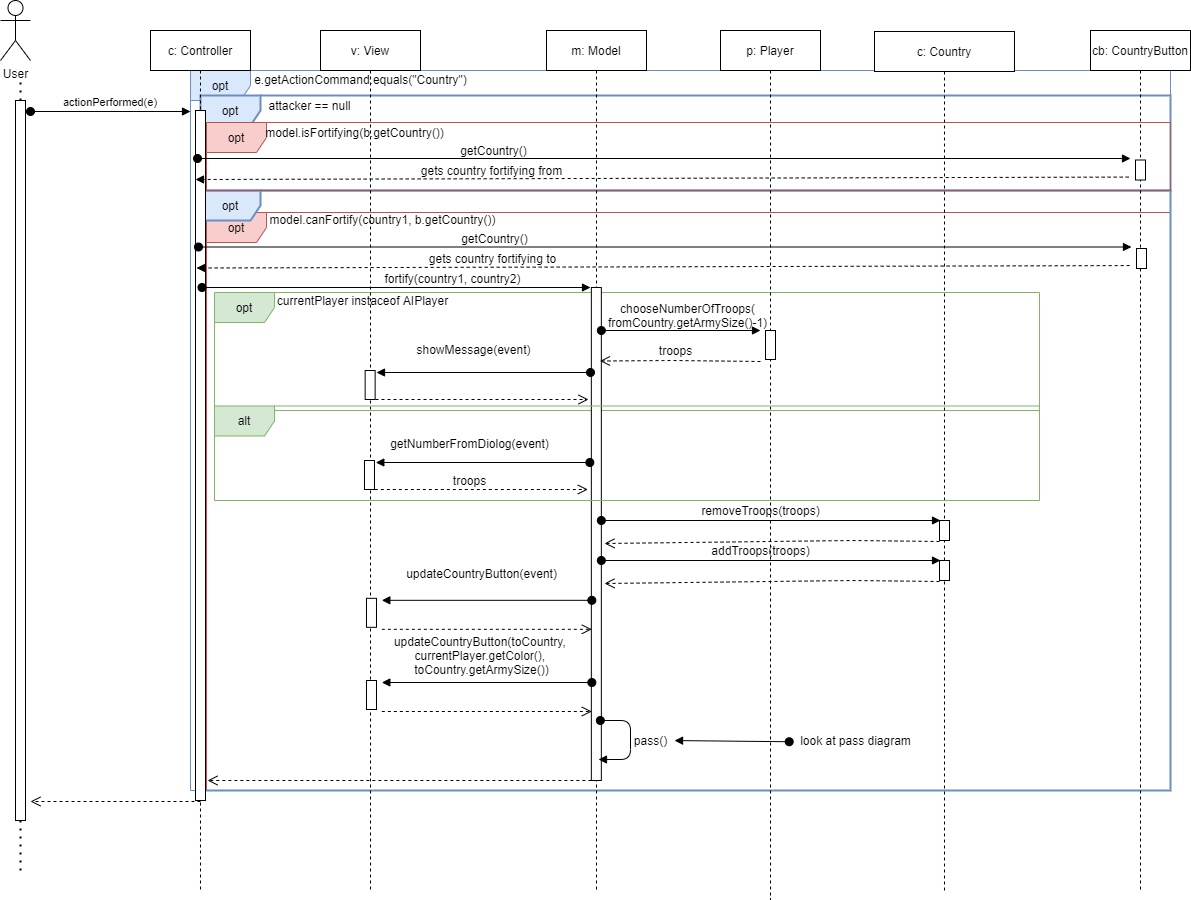

The diagram above was exported from draw.io. Its source (the exported page's mxGraphModel, read from the mxfile embedded in the PNG):
<mxGraphModel dx="1422" dy="781" grid="1" gridSize="10" guides="1" tooltips="1" connect="1" arrows="1" fold="1" page="1" pageScale="1" pageWidth="850" pageHeight="1100" math="0" shadow="0">
  <root>
    <mxCell id="0" />
    <mxCell id="1" parent="0" />
    <mxCell id="CyYgTcW8eovVJ2DSFFCB-526" value="opt" style="shape=umlFrame;whiteSpace=wrap;html=1;fillColor=#f8cecc;strokeColor=#b85450;" vertex="1" parent="1">
      <mxGeometry x="266.01" y="412" width="963.99" height="578" as="geometry" />
    </mxCell>
    <mxCell id="CyYgTcW8eovVJ2DSFFCB-525" value="opt" style="shape=umlFrame;whiteSpace=wrap;html=1;strokeWidth=2;fillColor=#dae8fc;strokeColor=#6c8ebf;" vertex="1" parent="1">
      <mxGeometry x="260.01" y="390" width="969.99" height="600" as="geometry" />
    </mxCell>
    <mxCell id="CyYgTcW8eovVJ2DSFFCB-454" value="opt" style="shape=umlFrame;whiteSpace=wrap;html=1;fillColor=#dae8fc;strokeColor=#6c8ebf;" vertex="1" parent="1">
      <mxGeometry x="249.99" y="270" width="980.01" height="720" as="geometry" />
    </mxCell>
    <mxCell id="CyYgTcW8eovVJ2DSFFCB-455" value="opt" style="shape=umlFrame;whiteSpace=wrap;html=1;strokeWidth=2;fillColor=#dae8fc;strokeColor=#6c8ebf;" vertex="1" parent="1">
      <mxGeometry x="260.01" y="295" width="969.99" height="95" as="geometry" />
    </mxCell>
    <mxCell id="CyYgTcW8eovVJ2DSFFCB-456" value="opt" style="shape=umlFrame;whiteSpace=wrap;html=1;fillColor=#f8cecc;strokeColor=#b85450;" vertex="1" parent="1">
      <mxGeometry x="266.01" y="322" width="963.99" height="68" as="geometry" />
    </mxCell>
    <mxCell id="CyYgTcW8eovVJ2DSFFCB-457" value="opt" style="shape=umlFrame;whiteSpace=wrap;html=1;fillColor=#d5e8d4;strokeColor=#82b366;" vertex="1" parent="1">
      <mxGeometry x="274" y="492" width="825" height="118" as="geometry" />
    </mxCell>
    <mxCell id="CyYgTcW8eovVJ2DSFFCB-458" value="c: Country" style="shape=umlLifeline;perimeter=lifelinePerimeter;container=0;collapsible=0;recursiveResize=0;rounded=0;shadow=0;strokeWidth=1;" vertex="1" parent="1">
      <mxGeometry x="933.99" y="231" width="140" height="859" as="geometry" />
    </mxCell>
    <mxCell id="CyYgTcW8eovVJ2DSFFCB-459" value="showMessage(event)" style="text;html=1;align=center;verticalAlign=middle;resizable=0;points=[];autosize=1;" vertex="1" parent="1">
      <mxGeometry x="467.65999999999997" y="539" width="130" height="20" as="geometry" />
    </mxCell>
    <mxCell id="CyYgTcW8eovVJ2DSFFCB-460" value="v: View" style="shape=umlLifeline;perimeter=lifelinePerimeter;container=1;collapsible=0;recursiveResize=0;rounded=0;shadow=0;strokeWidth=1;" vertex="1" parent="1">
      <mxGeometry x="380" y="230" width="100" height="860" as="geometry" />
    </mxCell>
    <mxCell id="CyYgTcW8eovVJ2DSFFCB-461" value="" style="points=[];perimeter=orthogonalPerimeter;rounded=0;shadow=0;strokeWidth=1;" vertex="1" parent="CyYgTcW8eovVJ2DSFFCB-460">
      <mxGeometry x="44.64999999999998" y="340" width="10" height="29" as="geometry" />
    </mxCell>
    <mxCell id="CyYgTcW8eovVJ2DSFFCB-462" value="c: Controller" style="shape=umlLifeline;perimeter=lifelinePerimeter;container=1;collapsible=0;recursiveResize=0;rounded=0;shadow=0;strokeWidth=1;" vertex="1" parent="1">
      <mxGeometry x="210" y="230" width="99.99" height="860" as="geometry" />
    </mxCell>
    <mxCell id="CyYgTcW8eovVJ2DSFFCB-463" value="" style="points=[];perimeter=orthogonalPerimeter;rounded=0;shadow=0;strokeWidth=1;" vertex="1" parent="CyYgTcW8eovVJ2DSFFCB-462">
      <mxGeometry x="45" y="80" width="10" height="690" as="geometry" />
    </mxCell>
    <mxCell id="CyYgTcW8eovVJ2DSFFCB-464" value="User" style="shape=umlActor;verticalLabelPosition=bottom;verticalAlign=top;html=1;" vertex="1" parent="1">
      <mxGeometry x="60" y="200" width="30" height="60" as="geometry" />
    </mxCell>
    <mxCell id="CyYgTcW8eovVJ2DSFFCB-465" value="m: Model" style="shape=umlLifeline;perimeter=lifelinePerimeter;container=1;collapsible=0;recursiveResize=0;rounded=0;shadow=0;strokeWidth=1;" vertex="1" parent="1">
      <mxGeometry x="606" y="230" width="100" height="860" as="geometry" />
    </mxCell>
    <mxCell id="CyYgTcW8eovVJ2DSFFCB-466" value="" style="endArrow=none;dashed=1;html=1;dashPattern=1 3;strokeWidth=2;" edge="1" parent="1" source="CyYgTcW8eovVJ2DSFFCB-467">
      <mxGeometry width="50" height="50" relative="1" as="geometry">
        <mxPoint x="80" y="680" as="sourcePoint" />
        <mxPoint x="80" y="280" as="targetPoint" />
      </mxGeometry>
    </mxCell>
    <mxCell id="CyYgTcW8eovVJ2DSFFCB-467" value="" style="points=[];perimeter=orthogonalPerimeter;rounded=0;shadow=0;strokeWidth=1;" vertex="1" parent="1">
      <mxGeometry x="75" y="300" width="10" height="720" as="geometry" />
    </mxCell>
    <mxCell id="CyYgTcW8eovVJ2DSFFCB-468" value="" style="html=1;verticalAlign=bottom;endArrow=open;dashed=1;endSize=8;" edge="1" parent="1">
      <mxGeometry x="-0.0603" relative="1" as="geometry">
        <mxPoint x="260" y="1001" as="sourcePoint" />
        <mxPoint x="89.99000000000001" y="1001" as="targetPoint" />
        <mxPoint as="offset" />
        <Array as="points" />
      </mxGeometry>
    </mxCell>
    <mxCell id="CyYgTcW8eovVJ2DSFFCB-469" value="actionPerformed(e)" style="verticalAlign=bottom;startArrow=oval;endArrow=block;startSize=8;shadow=0;strokeWidth=1;" edge="1" parent="1">
      <mxGeometry relative="1" as="geometry">
        <mxPoint x="89.99000000000001" y="311" as="sourcePoint" />
        <mxPoint x="250" y="311" as="targetPoint" />
      </mxGeometry>
    </mxCell>
    <mxCell id="CyYgTcW8eovVJ2DSFFCB-470" value="e.getActionCommand.equals(&quot;Country&quot;)" style="text;html=1;align=center;verticalAlign=middle;resizable=0;points=[];autosize=1;" vertex="1" parent="1">
      <mxGeometry x="304.99" y="269" width="230" height="20" as="geometry" />
    </mxCell>
    <mxCell id="CyYgTcW8eovVJ2DSFFCB-471" value="p: Player" style="shape=umlLifeline;perimeter=lifelinePerimeter;container=1;collapsible=0;recursiveResize=0;rounded=0;shadow=0;strokeWidth=1;" vertex="1" parent="1">
      <mxGeometry x="780" y="230" width="100" height="869" as="geometry" />
    </mxCell>
    <mxCell id="CyYgTcW8eovVJ2DSFFCB-472" value="" style="points=[];perimeter=orthogonalPerimeter;rounded=0;shadow=0;strokeWidth=1;" vertex="1" parent="CyYgTcW8eovVJ2DSFFCB-471">
      <mxGeometry x="45" y="300" width="10" height="29" as="geometry" />
    </mxCell>
    <mxCell id="CyYgTcW8eovVJ2DSFFCB-473" value="currentPlayer instaceof AIPlayer" style="text;html=1;align=center;verticalAlign=middle;resizable=0;points=[];autosize=1;" vertex="1" parent="1">
      <mxGeometry x="327.26" y="490" width="190" height="20" as="geometry" />
    </mxCell>
    <mxCell id="CyYgTcW8eovVJ2DSFFCB-474" value="" style="verticalAlign=bottom;startArrow=oval;endArrow=block;startSize=8;shadow=0;strokeWidth=1;entryX=0.981;entryY=0.503;entryDx=0;entryDy=0;entryPerimeter=0;exitX=-0.01;exitY=0.562;exitDx=0;exitDy=0;exitPerimeter=0;" edge="1" parent="1" source="CyYgTcW8eovVJ2DSFFCB-523" target="CyYgTcW8eovVJ2DSFFCB-522">
      <mxGeometry relative="1" as="geometry">
        <mxPoint x="830" y="1150" as="sourcePoint" />
        <mxPoint x="825.3200000000005" y="1180" as="targetPoint" />
      </mxGeometry>
    </mxCell>
    <mxCell id="CyYgTcW8eovVJ2DSFFCB-475" value="" style="endArrow=none;dashed=1;html=1;dashPattern=1 3;strokeWidth=2;entryX=0.499;entryY=1;entryDx=0;entryDy=0;entryPerimeter=0;" edge="1" parent="1" target="CyYgTcW8eovVJ2DSFFCB-467">
      <mxGeometry width="50" height="50" relative="1" as="geometry">
        <mxPoint x="80" y="1070" as="sourcePoint" />
        <mxPoint x="79.99000000000001" y="1070" as="targetPoint" />
      </mxGeometry>
    </mxCell>
    <mxCell id="CyYgTcW8eovVJ2DSFFCB-476" value="attacker == null" style="text;html=1;align=center;verticalAlign=middle;resizable=0;points=[];autosize=1;" vertex="1" parent="1">
      <mxGeometry x="319.01" y="295" width="100" height="20" as="geometry" />
    </mxCell>
    <mxCell id="CyYgTcW8eovVJ2DSFFCB-477" value="model.isFortifying(b.getCountry())" style="text;html=1;align=center;verticalAlign=middle;resizable=0;points=[];autosize=1;" vertex="1" parent="1">
      <mxGeometry x="319.01" y="322" width="190" height="20" as="geometry" />
    </mxCell>
    <mxCell id="CyYgTcW8eovVJ2DSFFCB-478" value="" style="verticalAlign=bottom;startArrow=oval;endArrow=block;startSize=8;shadow=0;strokeWidth=1;" edge="1" parent="1">
      <mxGeometry relative="1" as="geometry">
        <mxPoint x="257.01" y="358" as="sourcePoint" />
        <mxPoint x="1190" y="358" as="targetPoint" />
        <Array as="points" />
      </mxGeometry>
    </mxCell>
    <mxCell id="CyYgTcW8eovVJ2DSFFCB-479" value="getCountry()" style="text;html=1;align=center;verticalAlign=middle;resizable=0;points=[];autosize=1;" vertex="1" parent="1">
      <mxGeometry x="513.01" y="339.5" width="80" height="20" as="geometry" />
    </mxCell>
    <mxCell id="CyYgTcW8eovVJ2DSFFCB-480" value="" style="verticalAlign=bottom;startArrow=none;endArrow=block;startSize=8;shadow=0;strokeWidth=1;dashed=1;startFill=0;exitX=-0.682;exitY=0.854;exitDx=0;exitDy=0;exitPerimeter=0;" edge="1" parent="1" source="CyYgTcW8eovVJ2DSFFCB-483">
      <mxGeometry relative="1" as="geometry">
        <mxPoint x="951.6099999999999" y="380" as="sourcePoint" />
        <mxPoint x="255.01" y="379" as="targetPoint" />
        <Array as="points" />
      </mxGeometry>
    </mxCell>
    <mxCell id="CyYgTcW8eovVJ2DSFFCB-481" value="gets country fortifying from" style="text;html=1;align=center;verticalAlign=middle;resizable=0;points=[];autosize=1;" vertex="1" parent="1">
      <mxGeometry x="471.01" y="359.5" width="160" height="20" as="geometry" />
    </mxCell>
    <mxCell id="CyYgTcW8eovVJ2DSFFCB-482" value="cb: CountryButton" style="shape=umlLifeline;perimeter=lifelinePerimeter;container=1;collapsible=0;recursiveResize=0;rounded=0;shadow=0;strokeWidth=1;" vertex="1" parent="1">
      <mxGeometry x="1150" y="230" width="100" height="860" as="geometry" />
    </mxCell>
    <mxCell id="CyYgTcW8eovVJ2DSFFCB-483" value="" style="points=[];perimeter=orthogonalPerimeter;rounded=0;shadow=0;strokeWidth=1;" vertex="1" parent="CyYgTcW8eovVJ2DSFFCB-482">
      <mxGeometry x="45" y="129.5" width="10" height="20" as="geometry" />
    </mxCell>
    <mxCell id="CyYgTcW8eovVJ2DSFFCB-484" value="model.canFortify(country1, b.getCountry())" style="text;html=1;align=center;verticalAlign=middle;resizable=0;points=[];autosize=1;" vertex="1" parent="1">
      <mxGeometry x="321.65" y="409" width="240" height="20" as="geometry" />
    </mxCell>
    <mxCell id="CyYgTcW8eovVJ2DSFFCB-485" value="" style="verticalAlign=bottom;startArrow=oval;endArrow=block;startSize=8;shadow=0;strokeWidth=1;" edge="1" parent="1">
      <mxGeometry relative="1" as="geometry">
        <mxPoint x="258" y="446.5" as="sourcePoint" />
        <mxPoint x="1190.9899999999996" y="446.5" as="targetPoint" />
        <Array as="points" />
      </mxGeometry>
    </mxCell>
    <mxCell id="CyYgTcW8eovVJ2DSFFCB-486" value="getCountry()" style="text;html=1;align=center;verticalAlign=middle;resizable=0;points=[];autosize=1;" vertex="1" parent="1">
      <mxGeometry x="514" y="428" width="80" height="20" as="geometry" />
    </mxCell>
    <mxCell id="CyYgTcW8eovVJ2DSFFCB-487" value="" style="verticalAlign=bottom;startArrow=none;endArrow=block;startSize=8;shadow=0;strokeWidth=1;dashed=1;startFill=0;exitX=-0.682;exitY=0.854;exitDx=0;exitDy=0;exitPerimeter=0;" edge="1" parent="1" source="CyYgTcW8eovVJ2DSFFCB-489">
      <mxGeometry relative="1" as="geometry">
        <mxPoint x="952.5999999999999" y="468.5" as="sourcePoint" />
        <mxPoint x="256" y="467.5" as="targetPoint" />
        <Array as="points" />
      </mxGeometry>
    </mxCell>
    <mxCell id="CyYgTcW8eovVJ2DSFFCB-488" value="gets country fortifying to" style="text;html=1;align=center;verticalAlign=middle;resizable=0;points=[];autosize=1;" vertex="1" parent="1">
      <mxGeometry x="482" y="448" width="140" height="20" as="geometry" />
    </mxCell>
    <mxCell id="CyYgTcW8eovVJ2DSFFCB-489" value="" style="points=[];perimeter=orthogonalPerimeter;rounded=0;shadow=0;strokeWidth=1;" vertex="1" parent="1">
      <mxGeometry x="1195.99" y="448" width="10" height="20" as="geometry" />
    </mxCell>
    <mxCell id="CyYgTcW8eovVJ2DSFFCB-490" value="" style="points=[];perimeter=orthogonalPerimeter;rounded=0;shadow=0;strokeWidth=1;" vertex="1" parent="1">
      <mxGeometry x="650.84" y="487" width="10" height="493" as="geometry" />
    </mxCell>
    <mxCell id="CyYgTcW8eovVJ2DSFFCB-491" value="" style="verticalAlign=bottom;startArrow=oval;endArrow=block;startSize=8;shadow=0;strokeWidth=1;" edge="1" parent="1">
      <mxGeometry relative="1" as="geometry">
        <mxPoint x="261.49" y="487" as="sourcePoint" />
        <mxPoint x="650" y="487" as="targetPoint" />
        <Array as="points" />
      </mxGeometry>
    </mxCell>
    <mxCell id="CyYgTcW8eovVJ2DSFFCB-492" value="fortify(country1, country2)" style="text;html=1;align=center;verticalAlign=middle;resizable=0;points=[];autosize=1;" vertex="1" parent="1">
      <mxGeometry x="437.32000000000005" y="468" width="150" height="20" as="geometry" />
    </mxCell>
    <mxCell id="CyYgTcW8eovVJ2DSFFCB-493" value="" style="verticalAlign=bottom;startArrow=oval;endArrow=block;startSize=8;shadow=0;strokeWidth=1;" edge="1" parent="1">
      <mxGeometry relative="1" as="geometry">
        <mxPoint x="660.84" y="530" as="sourcePoint" />
        <mxPoint x="820" y="530" as="targetPoint" />
        <Array as="points" />
      </mxGeometry>
    </mxCell>
    <mxCell id="CyYgTcW8eovVJ2DSFFCB-494" value="chooseNumberOfTroops(&lt;br&gt;fromCountry.getArmySize()-1)" style="text;html=1;align=center;verticalAlign=middle;resizable=0;points=[];autosize=1;" vertex="1" parent="1">
      <mxGeometry x="662.1800000000001" y="500" width="170" height="30" as="geometry" />
    </mxCell>
    <mxCell id="CyYgTcW8eovVJ2DSFFCB-495" value="troops" style="text;html=1;align=center;verticalAlign=middle;resizable=0;points=[];autosize=1;" vertex="1" parent="1">
      <mxGeometry x="709.99" y="540" width="50" height="20" as="geometry" />
    </mxCell>
    <mxCell id="CyYgTcW8eovVJ2DSFFCB-496" value="" style="html=1;verticalAlign=bottom;endArrow=open;dashed=1;endSize=8;" edge="1" parent="1">
      <mxGeometry x="-0.0603" relative="1" as="geometry">
        <mxPoint x="820" y="561" as="sourcePoint" />
        <mxPoint x="659.4999999999998" y="560.5" as="targetPoint" />
        <mxPoint as="offset" />
        <Array as="points">
          <mxPoint x="732.4399999999999" y="560" />
        </Array>
      </mxGeometry>
    </mxCell>
    <mxCell id="CyYgTcW8eovVJ2DSFFCB-497" value="" style="verticalAlign=bottom;startArrow=oval;endArrow=block;startSize=8;shadow=0;strokeWidth=1;" edge="1" parent="1">
      <mxGeometry relative="1" as="geometry">
        <mxPoint x="650" y="572" as="sourcePoint" />
        <mxPoint x="436" y="572" as="targetPoint" />
      </mxGeometry>
    </mxCell>
    <mxCell id="CyYgTcW8eovVJ2DSFFCB-498" value="" style="html=1;verticalAlign=bottom;endArrow=open;dashed=1;endSize=8;" edge="1" parent="1">
      <mxGeometry x="-0.0603" relative="1" as="geometry">
        <mxPoint x="435" y="599" as="sourcePoint" />
        <mxPoint x="648" y="599" as="targetPoint" />
        <mxPoint as="offset" />
        <Array as="points" />
      </mxGeometry>
    </mxCell>
    <mxCell id="CyYgTcW8eovVJ2DSFFCB-499" value="alt" style="shape=umlFrame;whiteSpace=wrap;html=1;fillColor=#d5e8d4;strokeColor=#82b366;" vertex="1" parent="1">
      <mxGeometry x="274" y="605.5" width="825" height="94.5" as="geometry" />
    </mxCell>
    <mxCell id="CyYgTcW8eovVJ2DSFFCB-500" value="" style="points=[];perimeter=orthogonalPerimeter;rounded=0;shadow=0;strokeWidth=1;" vertex="1" parent="1">
      <mxGeometry x="423.98" y="660" width="10" height="29" as="geometry" />
    </mxCell>
    <mxCell id="CyYgTcW8eovVJ2DSFFCB-501" value="" style="verticalAlign=bottom;startArrow=oval;endArrow=block;startSize=8;shadow=0;strokeWidth=1;" edge="1" parent="1">
      <mxGeometry relative="1" as="geometry">
        <mxPoint x="649.33" y="662" as="sourcePoint" />
        <mxPoint x="435.3299999999999" y="662" as="targetPoint" />
      </mxGeometry>
    </mxCell>
    <mxCell id="CyYgTcW8eovVJ2DSFFCB-502" value="" style="html=1;verticalAlign=bottom;endArrow=open;dashed=1;endSize=8;" edge="1" parent="1">
      <mxGeometry x="-0.0603" relative="1" as="geometry">
        <mxPoint x="434.3299999999999" y="689" as="sourcePoint" />
        <mxPoint x="647.33" y="689" as="targetPoint" />
        <mxPoint as="offset" />
        <Array as="points" />
      </mxGeometry>
    </mxCell>
    <mxCell id="CyYgTcW8eovVJ2DSFFCB-503" value="getNumberFromDiolog(event)" style="text;html=1;align=center;verticalAlign=middle;resizable=0;points=[];autosize=1;" vertex="1" parent="1">
      <mxGeometry x="443.99" y="633" width="170" height="20" as="geometry" />
    </mxCell>
    <mxCell id="CyYgTcW8eovVJ2DSFFCB-504" value="troops" style="text;html=1;align=center;verticalAlign=middle;resizable=0;points=[];autosize=1;" vertex="1" parent="1">
      <mxGeometry x="503.99" y="670" width="50" height="20" as="geometry" />
    </mxCell>
    <mxCell id="CyYgTcW8eovVJ2DSFFCB-505" value="" style="points=[];perimeter=orthogonalPerimeter;rounded=0;shadow=0;strokeWidth=1;" vertex="1" parent="1">
      <mxGeometry x="999" y="720" width="10" height="20" as="geometry" />
    </mxCell>
    <mxCell id="CyYgTcW8eovVJ2DSFFCB-506" value="" style="verticalAlign=bottom;startArrow=oval;endArrow=block;startSize=8;shadow=0;strokeWidth=1;" edge="1" parent="1">
      <mxGeometry relative="1" as="geometry">
        <mxPoint x="660.84" y="719.9999999999998" as="sourcePoint" />
        <mxPoint x="1000" y="720" as="targetPoint" />
        <Array as="points" />
      </mxGeometry>
    </mxCell>
    <mxCell id="CyYgTcW8eovVJ2DSFFCB-507" value="removeTroops(troops)" style="text;html=1;align=center;verticalAlign=middle;resizable=0;points=[];autosize=1;" vertex="1" parent="1">
      <mxGeometry x="755" y="700" width="130" height="20" as="geometry" />
    </mxCell>
    <mxCell id="CyYgTcW8eovVJ2DSFFCB-508" value="" style="html=1;verticalAlign=bottom;endArrow=open;dashed=1;endSize=8;" edge="1" parent="1">
      <mxGeometry x="-0.0603" relative="1" as="geometry">
        <mxPoint x="998.9999999999995" y="741" as="sourcePoint" />
        <mxPoint x="664" y="743" as="targetPoint" />
        <mxPoint as="offset" />
        <Array as="points">
          <mxPoint x="911.4399999999999" y="740" />
        </Array>
      </mxGeometry>
    </mxCell>
    <mxCell id="CyYgTcW8eovVJ2DSFFCB-509" value="" style="points=[];perimeter=orthogonalPerimeter;rounded=0;shadow=0;strokeWidth=1;" vertex="1" parent="1">
      <mxGeometry x="999" y="760" width="10" height="20" as="geometry" />
    </mxCell>
    <mxCell id="CyYgTcW8eovVJ2DSFFCB-510" value="" style="verticalAlign=bottom;startArrow=oval;endArrow=block;startSize=8;shadow=0;strokeWidth=1;" edge="1" parent="1">
      <mxGeometry relative="1" as="geometry">
        <mxPoint x="660.8400000000001" y="759.9999999999998" as="sourcePoint" />
        <mxPoint x="999.9999999999995" y="760" as="targetPoint" />
        <Array as="points" />
      </mxGeometry>
    </mxCell>
    <mxCell id="CyYgTcW8eovVJ2DSFFCB-511" value="addTroops(troops)" style="text;html=1;align=center;verticalAlign=middle;resizable=0;points=[];autosize=1;" vertex="1" parent="1">
      <mxGeometry x="765" y="740" width="110" height="20" as="geometry" />
    </mxCell>
    <mxCell id="CyYgTcW8eovVJ2DSFFCB-512" value="" style="html=1;verticalAlign=bottom;endArrow=open;dashed=1;endSize=8;" edge="1" parent="1">
      <mxGeometry x="-0.0603" relative="1" as="geometry">
        <mxPoint x="998.9999999999995" y="781" as="sourcePoint" />
        <mxPoint x="664" y="783" as="targetPoint" />
        <mxPoint as="offset" />
        <Array as="points">
          <mxPoint x="911.4399999999999" y="780" />
        </Array>
      </mxGeometry>
    </mxCell>
    <mxCell id="CyYgTcW8eovVJ2DSFFCB-513" value="" style="points=[];perimeter=orthogonalPerimeter;rounded=0;shadow=0;strokeWidth=1;" vertex="1" parent="1">
      <mxGeometry x="425.99" y="797.8200000000002" width="10" height="29" as="geometry" />
    </mxCell>
    <mxCell id="CyYgTcW8eovVJ2DSFFCB-514" value="" style="verticalAlign=bottom;startArrow=oval;endArrow=block;startSize=8;shadow=0;strokeWidth=1;" edge="1" parent="1">
      <mxGeometry relative="1" as="geometry">
        <mxPoint x="651.3299999999998" y="799.8199999999997" as="sourcePoint" />
        <mxPoint x="441.3299999999997" y="799.8199999999997" as="targetPoint" />
      </mxGeometry>
    </mxCell>
    <mxCell id="CyYgTcW8eovVJ2DSFFCB-515" value="updateCountryButton(event)" style="text;html=1;align=center;verticalAlign=middle;resizable=0;points=[];autosize=1;" vertex="1" parent="1">
      <mxGeometry x="456.3299999999999" y="762.8200000000002" width="170" height="20" as="geometry" />
    </mxCell>
    <mxCell id="CyYgTcW8eovVJ2DSFFCB-516" value="" style="html=1;verticalAlign=bottom;endArrow=open;dashed=1;endSize=8;" edge="1" parent="1">
      <mxGeometry x="-0.0603" relative="1" as="geometry">
        <mxPoint x="441.3299999999997" y="828.8200000000002" as="sourcePoint" />
        <mxPoint x="651.3299999999998" y="828.8200000000002" as="targetPoint" />
        <mxPoint as="offset" />
        <Array as="points" />
      </mxGeometry>
    </mxCell>
    <mxCell id="CyYgTcW8eovVJ2DSFFCB-517" value="" style="points=[];perimeter=orthogonalPerimeter;rounded=0;shadow=0;strokeWidth=1;" vertex="1" parent="1">
      <mxGeometry x="425.99" y="880" width="10" height="29" as="geometry" />
    </mxCell>
    <mxCell id="CyYgTcW8eovVJ2DSFFCB-518" value="" style="verticalAlign=bottom;startArrow=oval;endArrow=block;startSize=8;shadow=0;strokeWidth=1;" edge="1" parent="1">
      <mxGeometry relative="1" as="geometry">
        <mxPoint x="651.3299999999997" y="881.9999999999995" as="sourcePoint" />
        <mxPoint x="441.3299999999997" y="881.9999999999995" as="targetPoint" />
      </mxGeometry>
    </mxCell>
    <mxCell id="CyYgTcW8eovVJ2DSFFCB-519" value="updateCountryButton(toCountry, &lt;br&gt;currentPlayer.getColor(), &lt;br&gt;toCountry.getArmySize())" style="text;html=1;align=center;verticalAlign=middle;resizable=0;points=[];autosize=1;" vertex="1" parent="1">
      <mxGeometry x="446.3299999999999" y="830" width="190" height="50" as="geometry" />
    </mxCell>
    <mxCell id="CyYgTcW8eovVJ2DSFFCB-520" value="" style="html=1;verticalAlign=bottom;endArrow=open;dashed=1;endSize=8;" edge="1" parent="1">
      <mxGeometry x="-0.0603" relative="1" as="geometry">
        <mxPoint x="441.3299999999997" y="911" as="sourcePoint" />
        <mxPoint x="651.3299999999997" y="911" as="targetPoint" />
        <mxPoint as="offset" />
        <Array as="points" />
      </mxGeometry>
    </mxCell>
    <mxCell id="CyYgTcW8eovVJ2DSFFCB-521" value="" style="verticalAlign=bottom;startArrow=oval;endArrow=block;startSize=8;shadow=0;strokeWidth=1;" edge="1" parent="1">
      <mxGeometry relative="1" as="geometry">
        <mxPoint x="659.8400000000001" y="920" as="sourcePoint" />
        <mxPoint x="658" y="959" as="targetPoint" />
        <Array as="points">
          <mxPoint x="690" y="920" />
          <mxPoint x="690" y="959" />
        </Array>
      </mxGeometry>
    </mxCell>
    <mxCell id="CyYgTcW8eovVJ2DSFFCB-522" value="pass()" style="text;html=1;align=center;verticalAlign=middle;resizable=0;points=[];autosize=1;" vertex="1" parent="1">
      <mxGeometry x="685" y="930" width="50" height="20" as="geometry" />
    </mxCell>
    <mxCell id="CyYgTcW8eovVJ2DSFFCB-523" value="look at pass diagram" style="text;html=1;align=center;verticalAlign=middle;resizable=0;points=[];autosize=1;" vertex="1" parent="1">
      <mxGeometry x="850.0000000000001" y="930" width="130" height="20" as="geometry" />
    </mxCell>
    <mxCell id="CyYgTcW8eovVJ2DSFFCB-524" value="" style="html=1;verticalAlign=bottom;endArrow=open;dashed=1;endSize=8;" edge="1" parent="1">
      <mxGeometry x="-0.0603" relative="1" as="geometry">
        <mxPoint x="650.84" y="980" as="sourcePoint" />
        <mxPoint x="267" y="980" as="targetPoint" />
        <mxPoint as="offset" />
        <Array as="points" />
      </mxGeometry>
    </mxCell>
  </root>
</mxGraphModel>